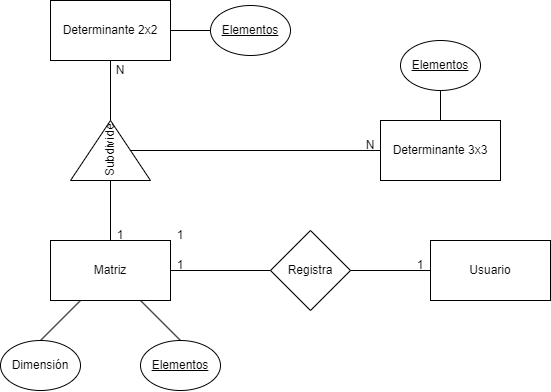

The diagram above was exported from draw.io. Its source (the exported page's mxGraphModel, read from the mxfile embedded in the PNG):
<mxGraphModel dx="1235" dy="636" grid="1" gridSize="10" guides="1" tooltips="1" connect="1" arrows="1" fold="1" page="1" pageScale="1" pageWidth="850" pageHeight="1100" math="0" shadow="0" extFonts="Permanent Marker^https://fonts.googleapis.com/css?family=Permanent+Marker">
  <root>
    <mxCell id="0" />
    <mxCell id="1" parent="0" />
    <mxCell id="QRX9odFIFumwHKl95Ioa-1" value="Matriz" style="rounded=0;whiteSpace=wrap;html=1;" parent="1" vertex="1">
      <mxGeometry x="80" y="260" width="120" height="60" as="geometry" />
    </mxCell>
    <mxCell id="QRX9odFIFumwHKl95Ioa-2" value="Dimensión" style="ellipse;whiteSpace=wrap;html=1;" parent="1" vertex="1">
      <mxGeometry x="30" y="360" width="80" height="50" as="geometry" />
    </mxCell>
    <mxCell id="QRX9odFIFumwHKl95Ioa-3" value="Elementos" style="ellipse;whiteSpace=wrap;html=1;fontStyle=4" parent="1" vertex="1">
      <mxGeometry x="170" y="360" width="80" height="50" as="geometry" />
    </mxCell>
    <mxCell id="QRX9odFIFumwHKl95Ioa-4" value="Registra" style="rhombus;whiteSpace=wrap;html=1;" parent="1" vertex="1">
      <mxGeometry x="300" y="250" width="80" height="80" as="geometry" />
    </mxCell>
    <mxCell id="QRX9odFIFumwHKl95Ioa-5" value="Usuario" style="rounded=0;whiteSpace=wrap;html=1;" parent="1" vertex="1">
      <mxGeometry x="460" y="260" width="120" height="60" as="geometry" />
    </mxCell>
    <mxCell id="QRX9odFIFumwHKl95Ioa-6" value="Determinante 2x2" style="rounded=0;whiteSpace=wrap;html=1;" parent="1" vertex="1">
      <mxGeometry x="80" y="20" width="120" height="60" as="geometry" />
    </mxCell>
    <mxCell id="QRX9odFIFumwHKl95Ioa-8" value="Determinante 3x3" style="rounded=0;whiteSpace=wrap;html=1;" parent="1" vertex="1">
      <mxGeometry x="410" y="140" width="120" height="60" as="geometry" />
    </mxCell>
    <mxCell id="QRX9odFIFumwHKl95Ioa-10" value="" style="endArrow=none;html=1;rounded=0;exitX=1;exitY=0.5;exitDx=0;exitDy=0;" parent="1" source="QRX9odFIFumwHKl95Ioa-1" target="QRX9odFIFumwHKl95Ioa-4" edge="1">
      <mxGeometry width="50" height="50" relative="1" as="geometry">
        <mxPoint x="450" y="240" as="sourcePoint" />
        <mxPoint x="500" y="190" as="targetPoint" />
      </mxGeometry>
    </mxCell>
    <mxCell id="QRX9odFIFumwHKl95Ioa-11" value="" style="endArrow=none;html=1;rounded=0;exitX=1;exitY=0.5;exitDx=0;exitDy=0;entryX=0;entryY=0.5;entryDx=0;entryDy=0;" parent="1" source="QRX9odFIFumwHKl95Ioa-4" target="QRX9odFIFumwHKl95Ioa-5" edge="1">
      <mxGeometry width="50" height="50" relative="1" as="geometry">
        <mxPoint x="450" y="240" as="sourcePoint" />
        <mxPoint x="450" y="290" as="targetPoint" />
      </mxGeometry>
    </mxCell>
    <mxCell id="QRX9odFIFumwHKl95Ioa-13" value="" style="endArrow=none;html=1;rounded=0;exitX=0.5;exitY=0;exitDx=0;exitDy=0;entryX=0.25;entryY=1;entryDx=0;entryDy=0;" parent="1" source="QRX9odFIFumwHKl95Ioa-2" target="QRX9odFIFumwHKl95Ioa-1" edge="1">
      <mxGeometry width="50" height="50" relative="1" as="geometry">
        <mxPoint x="450" y="240" as="sourcePoint" />
        <mxPoint x="500" y="190" as="targetPoint" />
      </mxGeometry>
    </mxCell>
    <mxCell id="QRX9odFIFumwHKl95Ioa-14" value="" style="endArrow=none;html=1;rounded=0;exitX=0.75;exitY=1;exitDx=0;exitDy=0;entryX=0.5;entryY=0;entryDx=0;entryDy=0;" parent="1" source="QRX9odFIFumwHKl95Ioa-1" target="QRX9odFIFumwHKl95Ioa-3" edge="1">
      <mxGeometry width="50" height="50" relative="1" as="geometry">
        <mxPoint x="450" y="240" as="sourcePoint" />
        <mxPoint x="500" y="190" as="targetPoint" />
      </mxGeometry>
    </mxCell>
    <mxCell id="QRX9odFIFumwHKl95Ioa-18" value="1" style="text;html=1;strokeColor=none;fillColor=none;align=center;verticalAlign=middle;whiteSpace=wrap;rounded=0;" parent="1" vertex="1">
      <mxGeometry x="420" y="270" width="60" height="30" as="geometry" />
    </mxCell>
    <mxCell id="QRX9odFIFumwHKl95Ioa-19" value="1" style="text;html=1;strokeColor=none;fillColor=none;align=center;verticalAlign=middle;whiteSpace=wrap;rounded=0;" parent="1" vertex="1">
      <mxGeometry x="180" y="270" width="60" height="30" as="geometry" />
    </mxCell>
    <mxCell id="QRX9odFIFumwHKl95Ioa-21" value="1" style="text;html=1;strokeColor=none;fillColor=none;align=center;verticalAlign=middle;whiteSpace=wrap;rounded=0;" parent="1" vertex="1">
      <mxGeometry x="120" y="240" width="60" height="30" as="geometry" />
    </mxCell>
    <mxCell id="QRX9odFIFumwHKl95Ioa-22" value="N" style="text;html=1;strokeColor=none;fillColor=none;align=center;verticalAlign=middle;whiteSpace=wrap;rounded=0;" parent="1" vertex="1">
      <mxGeometry x="370" y="150" width="60" height="30" as="geometry" />
    </mxCell>
    <mxCell id="QRX9odFIFumwHKl95Ioa-23" value="N" style="text;html=1;strokeColor=none;fillColor=none;align=center;verticalAlign=middle;whiteSpace=wrap;rounded=0;" parent="1" vertex="1">
      <mxGeometry x="120" y="75" width="60" height="30" as="geometry" />
    </mxCell>
    <mxCell id="jFyXLguJ6__eQ1cPe6Jd-4" value="1" style="text;html=1;strokeColor=none;fillColor=none;align=center;verticalAlign=middle;whiteSpace=wrap;rounded=0;" parent="1" vertex="1">
      <mxGeometry x="180" y="240" width="60" height="30" as="geometry" />
    </mxCell>
    <mxCell id="jFyXLguJ6__eQ1cPe6Jd-6" value="Elementos" style="ellipse;whiteSpace=wrap;html=1;fontStyle=4" parent="1" vertex="1">
      <mxGeometry x="240" y="25" width="80" height="50" as="geometry" />
    </mxCell>
    <mxCell id="jFyXLguJ6__eQ1cPe6Jd-7" value="Elementos" style="ellipse;whiteSpace=wrap;html=1;fontStyle=4" parent="1" vertex="1">
      <mxGeometry x="430" y="60" width="80" height="50" as="geometry" />
    </mxCell>
    <mxCell id="jFyXLguJ6__eQ1cPe6Jd-9" value="" style="endArrow=none;html=1;rounded=0;exitX=1;exitY=0.5;exitDx=0;exitDy=0;entryX=0;entryY=0.5;entryDx=0;entryDy=0;" parent="1" source="QRX9odFIFumwHKl95Ioa-6" target="jFyXLguJ6__eQ1cPe6Jd-6" edge="1">
      <mxGeometry width="50" height="50" relative="1" as="geometry">
        <mxPoint x="220" y="50" as="sourcePoint" />
        <mxPoint x="270" as="targetPoint" />
      </mxGeometry>
    </mxCell>
    <mxCell id="jFyXLguJ6__eQ1cPe6Jd-12" value="" style="endArrow=none;html=1;rounded=0;entryX=0.5;entryY=1;entryDx=0;entryDy=0;exitX=0.5;exitY=0;exitDx=0;exitDy=0;" parent="1" source="QRX9odFIFumwHKl95Ioa-8" target="jFyXLguJ6__eQ1cPe6Jd-7" edge="1">
      <mxGeometry width="50" height="50" relative="1" as="geometry">
        <mxPoint x="220" y="50" as="sourcePoint" />
        <mxPoint x="270" as="targetPoint" />
      </mxGeometry>
    </mxCell>
    <mxCell id="57lQVB3jCbzVIR4WW3X8-1" value="Subdivide" style="triangle;whiteSpace=wrap;html=1;rotation=-90;" vertex="1" parent="1">
      <mxGeometry x="110" y="130" width="60" height="80" as="geometry" />
    </mxCell>
    <mxCell id="57lQVB3jCbzVIR4WW3X8-4" value="" style="endArrow=none;html=1;rounded=0;exitX=0.5;exitY=0;exitDx=0;exitDy=0;entryX=0;entryY=0.5;entryDx=0;entryDy=0;" edge="1" parent="1" source="QRX9odFIFumwHKl95Ioa-1" target="57lQVB3jCbzVIR4WW3X8-1">
      <mxGeometry width="50" height="50" relative="1" as="geometry">
        <mxPoint x="110" y="220" as="sourcePoint" />
        <mxPoint x="330" y="180" as="targetPoint" />
      </mxGeometry>
    </mxCell>
    <mxCell id="57lQVB3jCbzVIR4WW3X8-5" value="" style="endArrow=none;html=1;rounded=0;exitX=0.5;exitY=1;exitDx=0;exitDy=0;entryX=0;entryY=0.5;entryDx=0;entryDy=0;" edge="1" parent="1" source="57lQVB3jCbzVIR4WW3X8-1" target="QRX9odFIFumwHKl95Ioa-8">
      <mxGeometry width="50" height="50" relative="1" as="geometry">
        <mxPoint x="280" y="230" as="sourcePoint" />
        <mxPoint x="380" y="210" as="targetPoint" />
      </mxGeometry>
    </mxCell>
    <mxCell id="57lQVB3jCbzVIR4WW3X8-6" value="" style="endArrow=none;html=1;rounded=0;exitX=1;exitY=0.5;exitDx=0;exitDy=0;entryX=0.5;entryY=1;entryDx=0;entryDy=0;" edge="1" parent="1" source="57lQVB3jCbzVIR4WW3X8-1" target="QRX9odFIFumwHKl95Ioa-6">
      <mxGeometry width="50" height="50" relative="1" as="geometry">
        <mxPoint x="280" y="230" as="sourcePoint" />
        <mxPoint x="330" y="180" as="targetPoint" />
      </mxGeometry>
    </mxCell>
  </root>
</mxGraphModel>